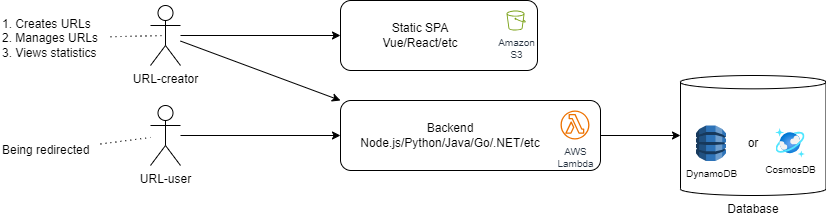

The diagram above was exported from draw.io. Its source (the exported page's mxGraphModel, read from the mxfile embedded in the PNG):
<mxGraphModel dx="1936" dy="582" grid="1" gridSize="10" guides="1" tooltips="1" connect="1" arrows="1" fold="1" page="1" pageScale="1" pageWidth="850" pageHeight="1100" math="0" shadow="0">
  <root>
    <mxCell id="0" />
    <mxCell id="1" parent="0" />
    <mxCell id="BVdaWHk_IXcXc2HJ5rp--12" style="edgeStyle=orthogonalEdgeStyle;rounded=0;orthogonalLoop=1;jettySize=auto;html=1;" edge="1" parent="1" source="BVdaWHk_IXcXc2HJ5rp--1" target="BVdaWHk_IXcXc2HJ5rp--3">
      <mxGeometry relative="1" as="geometry" />
    </mxCell>
    <mxCell id="BVdaWHk_IXcXc2HJ5rp--13" style="rounded=0;orthogonalLoop=1;jettySize=auto;html=1;entryX=0;entryY=0;entryDx=0;entryDy=0;" edge="1" parent="1" source="BVdaWHk_IXcXc2HJ5rp--1" target="BVdaWHk_IXcXc2HJ5rp--8">
      <mxGeometry relative="1" as="geometry" />
    </mxCell>
    <mxCell id="BVdaWHk_IXcXc2HJ5rp--1" value="URL-creator" style="shape=umlActor;verticalLabelPosition=bottom;verticalAlign=top;html=1;outlineConnect=0;" vertex="1" parent="1">
      <mxGeometry x="50" y="215" width="30" height="60" as="geometry" />
    </mxCell>
    <mxCell id="BVdaWHk_IXcXc2HJ5rp--16" style="edgeStyle=orthogonalEdgeStyle;rounded=0;orthogonalLoop=1;jettySize=auto;html=1;" edge="1" parent="1" source="BVdaWHk_IXcXc2HJ5rp--2" target="BVdaWHk_IXcXc2HJ5rp--8">
      <mxGeometry relative="1" as="geometry" />
    </mxCell>
    <mxCell id="BVdaWHk_IXcXc2HJ5rp--2" value="URL-user" style="shape=umlActor;verticalLabelPosition=bottom;verticalAlign=top;html=1;outlineConnect=0;" vertex="1" parent="1">
      <mxGeometry x="50" y="315" width="30" height="60" as="geometry" />
    </mxCell>
    <mxCell id="BVdaWHk_IXcXc2HJ5rp--10" value="" style="group" vertex="1" connectable="0" parent="1">
      <mxGeometry x="240" y="210" width="197" height="70" as="geometry" />
    </mxCell>
    <mxCell id="BVdaWHk_IXcXc2HJ5rp--3" value="Static SPA&lt;br&gt;Vue/React/etc" style="rounded=1;whiteSpace=wrap;html=1;align=center;spacingRight=37;" vertex="1" parent="BVdaWHk_IXcXc2HJ5rp--10">
      <mxGeometry width="197" height="70" as="geometry" />
    </mxCell>
    <mxCell id="BVdaWHk_IXcXc2HJ5rp--6" value="Amazon&lt;br style=&quot;font-size: 10px;&quot;&gt;S3" style="sketch=0;outlineConnect=0;fontColor=#232F3E;gradientColor=none;fillColor=#7AA116;strokeColor=none;dashed=0;verticalLabelPosition=bottom;verticalAlign=top;align=center;html=1;fontSize=10;fontStyle=0;aspect=fixed;pointerEvents=1;shape=mxgraph.aws4.bucket;" vertex="1" parent="BVdaWHk_IXcXc2HJ5rp--10">
      <mxGeometry x="166" y="10" width="19.23" height="20" as="geometry" />
    </mxCell>
    <mxCell id="BVdaWHk_IXcXc2HJ5rp--11" value="" style="group" vertex="1" connectable="0" parent="1">
      <mxGeometry x="240" y="310" width="260" height="70" as="geometry" />
    </mxCell>
    <mxCell id="BVdaWHk_IXcXc2HJ5rp--8" value="Backend&lt;br&gt;Node.js/Python/Java/Go/.NET/etc" style="rounded=1;whiteSpace=wrap;html=1;spacingRight=40;" vertex="1" parent="BVdaWHk_IXcXc2HJ5rp--11">
      <mxGeometry width="260" height="70" as="geometry" />
    </mxCell>
    <mxCell id="BVdaWHk_IXcXc2HJ5rp--9" value="AWS&lt;br style=&quot;font-size: 10px;&quot;&gt;Lambda" style="sketch=0;outlineConnect=0;fontColor=#232F3E;gradientColor=none;fillColor=#ED7100;strokeColor=none;dashed=0;verticalLabelPosition=bottom;verticalAlign=top;align=center;html=1;fontSize=10;fontStyle=0;aspect=fixed;pointerEvents=1;shape=mxgraph.aws4.lambda_function;" vertex="1" parent="BVdaWHk_IXcXc2HJ5rp--11">
      <mxGeometry x="220" y="10" width="29" height="29" as="geometry" />
    </mxCell>
    <mxCell id="BVdaWHk_IXcXc2HJ5rp--14" value="1. Creates URLs&lt;br&gt;2. Manages URLs&lt;br&gt;3. Views statistics" style="text;html=1;strokeColor=none;fillColor=none;align=left;verticalAlign=middle;whiteSpace=wrap;rounded=0;" vertex="1" parent="1">
      <mxGeometry x="-100" y="215" width="110" height="65" as="geometry" />
    </mxCell>
    <mxCell id="BVdaWHk_IXcXc2HJ5rp--17" style="rounded=0;orthogonalLoop=1;jettySize=auto;html=1;dashed=1;dashPattern=1 4;endArrow=none;endFill=0;" edge="1" parent="1" source="BVdaWHk_IXcXc2HJ5rp--15" target="BVdaWHk_IXcXc2HJ5rp--2">
      <mxGeometry relative="1" as="geometry" />
    </mxCell>
    <mxCell id="BVdaWHk_IXcXc2HJ5rp--15" value="Being redirected" style="text;html=1;strokeColor=none;fillColor=none;align=left;verticalAlign=middle;whiteSpace=wrap;rounded=0;" vertex="1" parent="1">
      <mxGeometry x="-100" y="340" width="100" height="40" as="geometry" />
    </mxCell>
    <mxCell id="BVdaWHk_IXcXc2HJ5rp--18" style="rounded=0;orthogonalLoop=1;jettySize=auto;html=1;entryX=0.5;entryY=0.5;entryDx=0;entryDy=0;entryPerimeter=0;dashed=1;dashPattern=1 4;endArrow=none;endFill=0;" edge="1" parent="1" source="BVdaWHk_IXcXc2HJ5rp--14" target="BVdaWHk_IXcXc2HJ5rp--1">
      <mxGeometry relative="1" as="geometry" />
    </mxCell>
    <mxCell id="BVdaWHk_IXcXc2HJ5rp--23" value="" style="group" vertex="1" connectable="0" parent="1">
      <mxGeometry x="580" y="285" width="145.5" height="120" as="geometry" />
    </mxCell>
    <mxCell id="BVdaWHk_IXcXc2HJ5rp--21" value="Database" style="shape=cylinder3;whiteSpace=wrap;html=1;boundedLbl=1;backgroundOutline=1;size=6.666666666666686;labelPosition=center;verticalLabelPosition=bottom;align=center;verticalAlign=top;" vertex="1" parent="BVdaWHk_IXcXc2HJ5rp--23">
      <mxGeometry width="145.5" height="120" as="geometry" />
    </mxCell>
    <mxCell id="BVdaWHk_IXcXc2HJ5rp--19" value="DynamoDB" style="outlineConnect=0;dashed=0;verticalLabelPosition=bottom;verticalAlign=top;align=center;html=1;shape=mxgraph.aws3.dynamo_db;fillColor=#2E73B8;gradientColor=none;fontSize=10;" vertex="1" parent="BVdaWHk_IXcXc2HJ5rp--23">
      <mxGeometry x="15.5" y="50" width="30" height="35.5" as="geometry" />
    </mxCell>
    <mxCell id="BVdaWHk_IXcXc2HJ5rp--20" value="CosmosDB" style="image;aspect=fixed;html=1;points=[];align=center;fontSize=10;image=img/lib/azure2/databases/Azure_Cosmos_DB.svg;" vertex="1" parent="BVdaWHk_IXcXc2HJ5rp--23">
      <mxGeometry x="95.5" y="53.25" width="29" height="29" as="geometry" />
    </mxCell>
    <mxCell id="BVdaWHk_IXcXc2HJ5rp--22" value="or" style="text;html=1;strokeColor=none;fillColor=none;align=center;verticalAlign=middle;whiteSpace=wrap;rounded=0;" vertex="1" parent="BVdaWHk_IXcXc2HJ5rp--23">
      <mxGeometry x="62.75" y="57.75" width="20" height="20" as="geometry" />
    </mxCell>
    <mxCell id="BVdaWHk_IXcXc2HJ5rp--24" style="edgeStyle=orthogonalEdgeStyle;rounded=0;orthogonalLoop=1;jettySize=auto;html=1;" edge="1" parent="1" source="BVdaWHk_IXcXc2HJ5rp--8" target="BVdaWHk_IXcXc2HJ5rp--21">
      <mxGeometry relative="1" as="geometry" />
    </mxCell>
  </root>
</mxGraphModel>